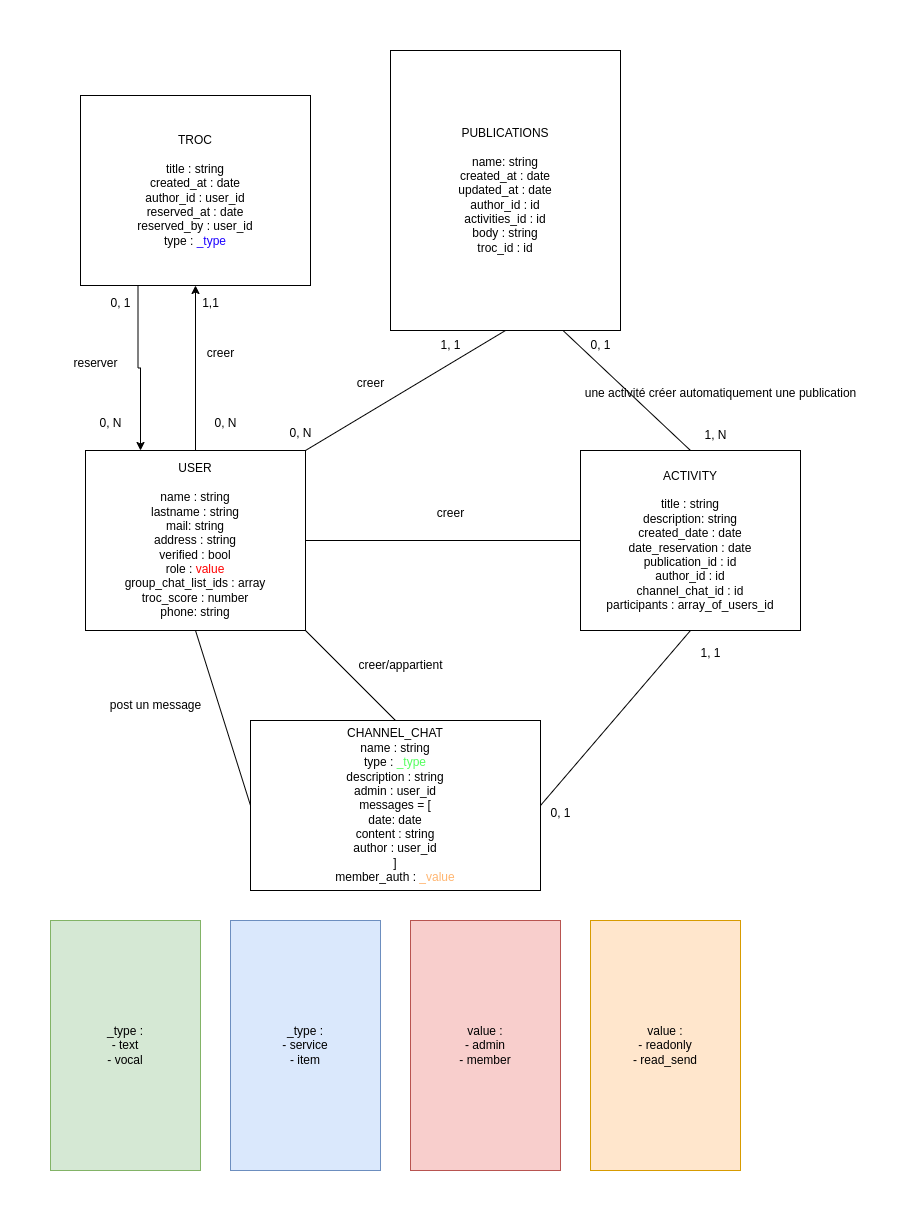

The diagram above was exported from draw.io. Its source (the exported page's mxGraphModel, read from the mxfile embedded in the PNG):
<mxGraphModel dx="735" dy="1549" grid="1" gridSize="10" guides="1" tooltips="1" connect="1" arrows="1" fold="1" page="1" pageScale="1" pageWidth="827" pageHeight="1169" math="0" shadow="0">
  <root>
    <mxCell id="0" />
    <mxCell id="1" parent="0" />
    <mxCell id="mkwRoWBKhFmSBBopsQzF-43" style="edgeStyle=orthogonalEdgeStyle;rounded=0;orthogonalLoop=1;jettySize=auto;html=1;exitX=0.5;exitY=0;exitDx=0;exitDy=0;entryX=0.5;entryY=1;entryDx=0;entryDy=0;" parent="1" source="mkwRoWBKhFmSBBopsQzF-1" target="mkwRoWBKhFmSBBopsQzF-19" edge="1">
      <mxGeometry relative="1" as="geometry" />
    </mxCell>
    <mxCell id="mkwRoWBKhFmSBBopsQzF-1" value="USER&lt;div&gt;&lt;br&gt;&lt;/div&gt;&lt;div&gt;name : string&lt;/div&gt;&lt;div&gt;lastname : string&lt;/div&gt;&lt;div&gt;mail: string&lt;/div&gt;&lt;div&gt;address : string&lt;/div&gt;&lt;div&gt;verified : bool&lt;/div&gt;&lt;div&gt;role : &lt;font style=&quot;color: rgb(255, 2, 2);&quot;&gt;value&lt;/font&gt;&lt;/div&gt;&lt;div&gt;group_chat_list_ids : array&lt;/div&gt;&lt;div&gt;troc_score : number&lt;/div&gt;&lt;div&gt;phone: string&lt;/div&gt;" style="rounded=0;whiteSpace=wrap;html=1;" parent="1" vertex="1">
      <mxGeometry x="65" y="60" width="220" height="180" as="geometry" />
    </mxCell>
    <mxCell id="mkwRoWBKhFmSBBopsQzF-2" value="ACTIVITY&lt;div&gt;&lt;br&gt;&lt;/div&gt;&lt;div&gt;title : string&lt;/div&gt;&lt;div&gt;description: string&lt;/div&gt;&lt;div&gt;created_date : date&lt;/div&gt;&lt;div&gt;&lt;span style=&quot;background-color: transparent; color: light-dark(rgb(0, 0, 0), rgb(255, 255, 255));&quot;&gt;date_reservation : date&lt;/span&gt;&lt;/div&gt;&lt;div&gt;&lt;font style=&quot;color: rgb(0, 0, 0);&quot;&gt;publication_id : id&lt;/font&gt;&lt;/div&gt;&lt;div&gt;author_id : id&lt;/div&gt;&lt;div&gt;channel_chat_id : id&lt;/div&gt;&lt;div&gt;participants : array_of_users_id&lt;/div&gt;" style="rounded=0;whiteSpace=wrap;html=1;" parent="1" vertex="1">
      <mxGeometry x="560" y="60" width="220" height="180" as="geometry" />
    </mxCell>
    <mxCell id="mkwRoWBKhFmSBBopsQzF-10" value="" style="endArrow=none;html=1;rounded=0;exitX=0;exitY=0.5;exitDx=0;exitDy=0;entryX=0.5;entryY=1;entryDx=0;entryDy=0;" parent="1" source="mkwRoWBKhFmSBBopsQzF-11" target="mkwRoWBKhFmSBBopsQzF-1" edge="1">
      <mxGeometry width="50" height="50" relative="1" as="geometry">
        <mxPoint x="180" y="430" as="sourcePoint" />
        <mxPoint x="470" y="310" as="targetPoint" />
      </mxGeometry>
    </mxCell>
    <mxCell id="mkwRoWBKhFmSBBopsQzF-11" value="CHANNEL_CHAT&lt;div&gt;name : string&lt;/div&gt;&lt;div&gt;type : &lt;font style=&quot;color: rgb(85, 255, 95);&quot;&gt;_type&lt;/font&gt;&lt;/div&gt;&lt;div&gt;description : string&lt;/div&gt;&lt;div&gt;admin : user_id&lt;/div&gt;&lt;div&gt;&lt;span style=&quot;background-color: transparent; color: light-dark(rgb(0, 0, 0), rgb(255, 255, 255));&quot;&gt;messages = [&lt;/span&gt;&lt;/div&gt;&lt;div&gt;date: date&lt;/div&gt;&lt;div&gt;content : string&lt;/div&gt;&lt;div&gt;author : user_id&lt;/div&gt;&lt;div&gt;]&lt;/div&gt;&lt;div&gt;member_auth : &lt;font style=&quot;color: rgb(255, 181, 112);&quot;&gt;_value&lt;/font&gt;&lt;/div&gt;" style="rounded=0;whiteSpace=wrap;html=1;" parent="1" vertex="1">
      <mxGeometry x="230" y="330" width="290" height="170" as="geometry" />
    </mxCell>
    <mxCell id="mkwRoWBKhFmSBBopsQzF-17" value="" style="endArrow=none;html=1;rounded=0;exitX=1;exitY=1;exitDx=0;exitDy=0;entryX=0.5;entryY=0;entryDx=0;entryDy=0;" parent="1" source="mkwRoWBKhFmSBBopsQzF-1" target="mkwRoWBKhFmSBBopsQzF-11" edge="1">
      <mxGeometry width="50" height="50" relative="1" as="geometry">
        <mxPoint x="420" y="480" as="sourcePoint" />
        <mxPoint x="785" y="430" as="targetPoint" />
      </mxGeometry>
    </mxCell>
    <mxCell id="mkwRoWBKhFmSBBopsQzF-18" value="_type :&lt;div&gt;- text&lt;/div&gt;&lt;div&gt;- vocal&lt;/div&gt;" style="rounded=0;whiteSpace=wrap;html=1;fillColor=#d5e8d4;strokeColor=#82b366;" parent="1" vertex="1">
      <mxGeometry x="30" y="530" width="150" height="250" as="geometry" />
    </mxCell>
    <mxCell id="mkwRoWBKhFmSBBopsQzF-42" style="edgeStyle=orthogonalEdgeStyle;rounded=0;orthogonalLoop=1;jettySize=auto;html=1;exitX=0.25;exitY=1;exitDx=0;exitDy=0;entryX=0.25;entryY=0;entryDx=0;entryDy=0;" parent="1" source="mkwRoWBKhFmSBBopsQzF-19" target="mkwRoWBKhFmSBBopsQzF-1" edge="1">
      <mxGeometry relative="1" as="geometry" />
    </mxCell>
    <mxCell id="mkwRoWBKhFmSBBopsQzF-19" value="TROC&lt;div&gt;&lt;br&gt;&lt;/div&gt;&lt;div&gt;title : string&lt;/div&gt;&lt;div&gt;created_at : date&lt;/div&gt;&lt;div&gt;author_id : user_id&lt;/div&gt;&lt;div&gt;reserved_at : date&lt;/div&gt;&lt;div&gt;reserved_by : user_id&lt;/div&gt;&lt;div&gt;type : &lt;font style=&quot;color: rgb(29, 3, 255);&quot;&gt;_type&lt;/font&gt;&lt;/div&gt;" style="rounded=0;whiteSpace=wrap;html=1;" parent="1" vertex="1">
      <mxGeometry x="60" y="-295" width="230" height="190" as="geometry" />
    </mxCell>
    <mxCell id="mkwRoWBKhFmSBBopsQzF-20" value="_type :&lt;div&gt;- service&lt;/div&gt;&lt;div&gt;- item&lt;/div&gt;" style="rounded=0;whiteSpace=wrap;html=1;fillColor=#dae8fc;strokeColor=#6c8ebf;" parent="1" vertex="1">
      <mxGeometry x="210" y="530" width="150" height="250" as="geometry" />
    </mxCell>
    <mxCell id="mkwRoWBKhFmSBBopsQzF-21" value="PUBLICATIONS&lt;div&gt;&lt;br&gt;&lt;/div&gt;&lt;div&gt;name: string&lt;/div&gt;&lt;div&gt;created_at : date&lt;/div&gt;&lt;div&gt;updated_at : date&lt;/div&gt;&lt;div&gt;author_id : id&lt;/div&gt;&lt;div&gt;activities_id : id&lt;/div&gt;&lt;div&gt;body : string&lt;/div&gt;&lt;div&gt;troc_id : id&lt;/div&gt;" style="rounded=0;whiteSpace=wrap;html=1;" parent="1" vertex="1">
      <mxGeometry x="370" y="-340" width="230" height="280" as="geometry" />
    </mxCell>
    <mxCell id="mkwRoWBKhFmSBBopsQzF-24" value="" style="endArrow=none;html=1;rounded=0;entryX=0.5;entryY=1;entryDx=0;entryDy=0;exitX=1;exitY=0;exitDx=0;exitDy=0;" parent="1" source="mkwRoWBKhFmSBBopsQzF-1" target="mkwRoWBKhFmSBBopsQzF-21" edge="1">
      <mxGeometry width="50" height="50" relative="1" as="geometry">
        <mxPoint x="430" y="70" as="sourcePoint" />
        <mxPoint x="480" y="20" as="targetPoint" />
      </mxGeometry>
    </mxCell>
    <mxCell id="mkwRoWBKhFmSBBopsQzF-25" value="" style="endArrow=none;html=1;rounded=0;entryX=0.75;entryY=1;entryDx=0;entryDy=0;exitX=0.5;exitY=0;exitDx=0;exitDy=0;" parent="1" source="mkwRoWBKhFmSBBopsQzF-2" target="mkwRoWBKhFmSBBopsQzF-21" edge="1">
      <mxGeometry width="50" height="50" relative="1" as="geometry">
        <mxPoint x="680" y="-10" as="sourcePoint" />
        <mxPoint x="730" y="-60" as="targetPoint" />
      </mxGeometry>
    </mxCell>
    <mxCell id="mkwRoWBKhFmSBBopsQzF-27" value="" style="endArrow=none;html=1;rounded=0;exitX=1;exitY=0.5;exitDx=0;exitDy=0;entryX=0;entryY=0.5;entryDx=0;entryDy=0;" parent="1" source="mkwRoWBKhFmSBBopsQzF-1" target="mkwRoWBKhFmSBBopsQzF-2" edge="1">
      <mxGeometry width="50" height="50" relative="1" as="geometry">
        <mxPoint x="420" y="170" as="sourcePoint" />
        <mxPoint x="470" y="120" as="targetPoint" />
      </mxGeometry>
    </mxCell>
    <mxCell id="mkwRoWBKhFmSBBopsQzF-28" value="0, 1" style="text;html=1;align=center;verticalAlign=middle;resizable=0;points=[];autosize=1;strokeColor=none;fillColor=none;" parent="1" vertex="1">
      <mxGeometry x="560" y="-60" width="40" height="30" as="geometry" />
    </mxCell>
    <mxCell id="mkwRoWBKhFmSBBopsQzF-29" value="1, N" style="text;html=1;align=center;verticalAlign=middle;resizable=0;points=[];autosize=1;strokeColor=none;fillColor=none;" parent="1" vertex="1">
      <mxGeometry x="670" y="30" width="50" height="30" as="geometry" />
    </mxCell>
    <mxCell id="mkwRoWBKhFmSBBopsQzF-30" value="0, N" style="text;html=1;align=center;verticalAlign=middle;resizable=0;points=[];autosize=1;strokeColor=none;fillColor=none;" parent="1" vertex="1">
      <mxGeometry x="255" y="28" width="50" height="30" as="geometry" />
    </mxCell>
    <mxCell id="mkwRoWBKhFmSBBopsQzF-31" value="1, 1" style="text;html=1;align=center;verticalAlign=middle;resizable=0;points=[];autosize=1;strokeColor=none;fillColor=none;" parent="1" vertex="1">
      <mxGeometry x="410" y="-60" width="40" height="30" as="geometry" />
    </mxCell>
    <mxCell id="mkwRoWBKhFmSBBopsQzF-32" value="1,1" style="text;html=1;align=center;verticalAlign=middle;resizable=0;points=[];autosize=1;strokeColor=none;fillColor=none;" parent="1" vertex="1">
      <mxGeometry x="170" y="-102" width="40" height="30" as="geometry" />
    </mxCell>
    <mxCell id="mkwRoWBKhFmSBBopsQzF-33" value="0, N" style="text;html=1;align=center;verticalAlign=middle;resizable=0;points=[];autosize=1;strokeColor=none;fillColor=none;" parent="1" vertex="1">
      <mxGeometry x="180" y="18" width="50" height="30" as="geometry" />
    </mxCell>
    <mxCell id="mkwRoWBKhFmSBBopsQzF-35" value="0, 1" style="text;html=1;align=center;verticalAlign=middle;resizable=0;points=[];autosize=1;strokeColor=none;fillColor=none;" parent="1" vertex="1">
      <mxGeometry x="80" y="-102" width="40" height="30" as="geometry" />
    </mxCell>
    <mxCell id="mkwRoWBKhFmSBBopsQzF-36" value="0, N" style="text;html=1;align=center;verticalAlign=middle;resizable=0;points=[];autosize=1;strokeColor=none;fillColor=none;" parent="1" vertex="1">
      <mxGeometry x="65" y="18" width="50" height="30" as="geometry" />
    </mxCell>
    <mxCell id="mkwRoWBKhFmSBBopsQzF-37" value="reserver" style="text;html=1;align=center;verticalAlign=middle;resizable=0;points=[];autosize=1;strokeColor=none;fillColor=none;" parent="1" vertex="1">
      <mxGeometry x="40" y="-42" width="70" height="30" as="geometry" />
    </mxCell>
    <mxCell id="mkwRoWBKhFmSBBopsQzF-38" value="creer" style="text;html=1;align=center;verticalAlign=middle;resizable=0;points=[];autosize=1;strokeColor=none;fillColor=none;" parent="1" vertex="1">
      <mxGeometry x="175" y="-52" width="50" height="30" as="geometry" />
    </mxCell>
    <mxCell id="mkwRoWBKhFmSBBopsQzF-39" value="creer" style="text;html=1;align=center;verticalAlign=middle;resizable=0;points=[];autosize=1;strokeColor=none;fillColor=none;" parent="1" vertex="1">
      <mxGeometry x="325" y="-22" width="50" height="30" as="geometry" />
    </mxCell>
    <mxCell id="mkwRoWBKhFmSBBopsQzF-41" value="creer" style="text;html=1;align=center;verticalAlign=middle;resizable=0;points=[];autosize=1;strokeColor=none;fillColor=none;" parent="1" vertex="1">
      <mxGeometry x="405" y="108" width="50" height="30" as="geometry" />
    </mxCell>
    <mxCell id="mkwRoWBKhFmSBBopsQzF-44" value="une activité créer automatiquement une publication" style="text;html=1;align=center;verticalAlign=middle;resizable=0;points=[];autosize=1;strokeColor=none;fillColor=none;" parent="1" vertex="1">
      <mxGeometry x="550" y="-12" width="300" height="30" as="geometry" />
    </mxCell>
    <mxCell id="mkwRoWBKhFmSBBopsQzF-47" value="post un message" style="text;html=1;align=center;verticalAlign=middle;resizable=0;points=[];autosize=1;strokeColor=none;fillColor=none;" parent="1" vertex="1">
      <mxGeometry x="80" y="300" width="110" height="30" as="geometry" />
    </mxCell>
    <mxCell id="mkwRoWBKhFmSBBopsQzF-48" value="creer/appartient" style="text;html=1;align=center;verticalAlign=middle;resizable=0;points=[];autosize=1;strokeColor=none;fillColor=none;" parent="1" vertex="1">
      <mxGeometry x="325" y="260" width="110" height="30" as="geometry" />
    </mxCell>
    <mxCell id="mkwRoWBKhFmSBBopsQzF-50" value="" style="endArrow=none;html=1;rounded=0;entryX=0.5;entryY=1;entryDx=0;entryDy=0;exitX=1;exitY=0.5;exitDx=0;exitDy=0;" parent="1" source="mkwRoWBKhFmSBBopsQzF-11" target="mkwRoWBKhFmSBBopsQzF-2" edge="1">
      <mxGeometry width="50" height="50" relative="1" as="geometry">
        <mxPoint x="580" y="430" as="sourcePoint" />
        <mxPoint x="670" y="300" as="targetPoint" />
      </mxGeometry>
    </mxCell>
    <mxCell id="mkwRoWBKhFmSBBopsQzF-51" value="1, 1" style="text;html=1;align=center;verticalAlign=middle;resizable=0;points=[];autosize=1;strokeColor=none;fillColor=none;" parent="1" vertex="1">
      <mxGeometry x="670" y="248" width="40" height="30" as="geometry" />
    </mxCell>
    <mxCell id="mkwRoWBKhFmSBBopsQzF-52" value="0, 1" style="text;html=1;align=center;verticalAlign=middle;resizable=0;points=[];autosize=1;strokeColor=none;fillColor=none;" parent="1" vertex="1">
      <mxGeometry x="520" y="408" width="40" height="30" as="geometry" />
    </mxCell>
    <mxCell id="WOsU8XC5VAz3ae_jMvbx-1" value="value :&lt;div&gt;- admin&lt;/div&gt;&lt;div&gt;- member&lt;/div&gt;" style="rounded=0;whiteSpace=wrap;html=1;fillColor=#f8cecc;strokeColor=#b85450;" vertex="1" parent="1">
      <mxGeometry x="390" y="530" width="150" height="250" as="geometry" />
    </mxCell>
    <mxCell id="WOsU8XC5VAz3ae_jMvbx-2" value="value :&lt;div&gt;- readonly&lt;/div&gt;&lt;div&gt;- read_send&lt;/div&gt;" style="rounded=0;whiteSpace=wrap;html=1;fillColor=#ffe6cc;strokeColor=#d79b00;" vertex="1" parent="1">
      <mxGeometry x="570" y="530" width="150" height="250" as="geometry" />
    </mxCell>
  </root>
</mxGraphModel>